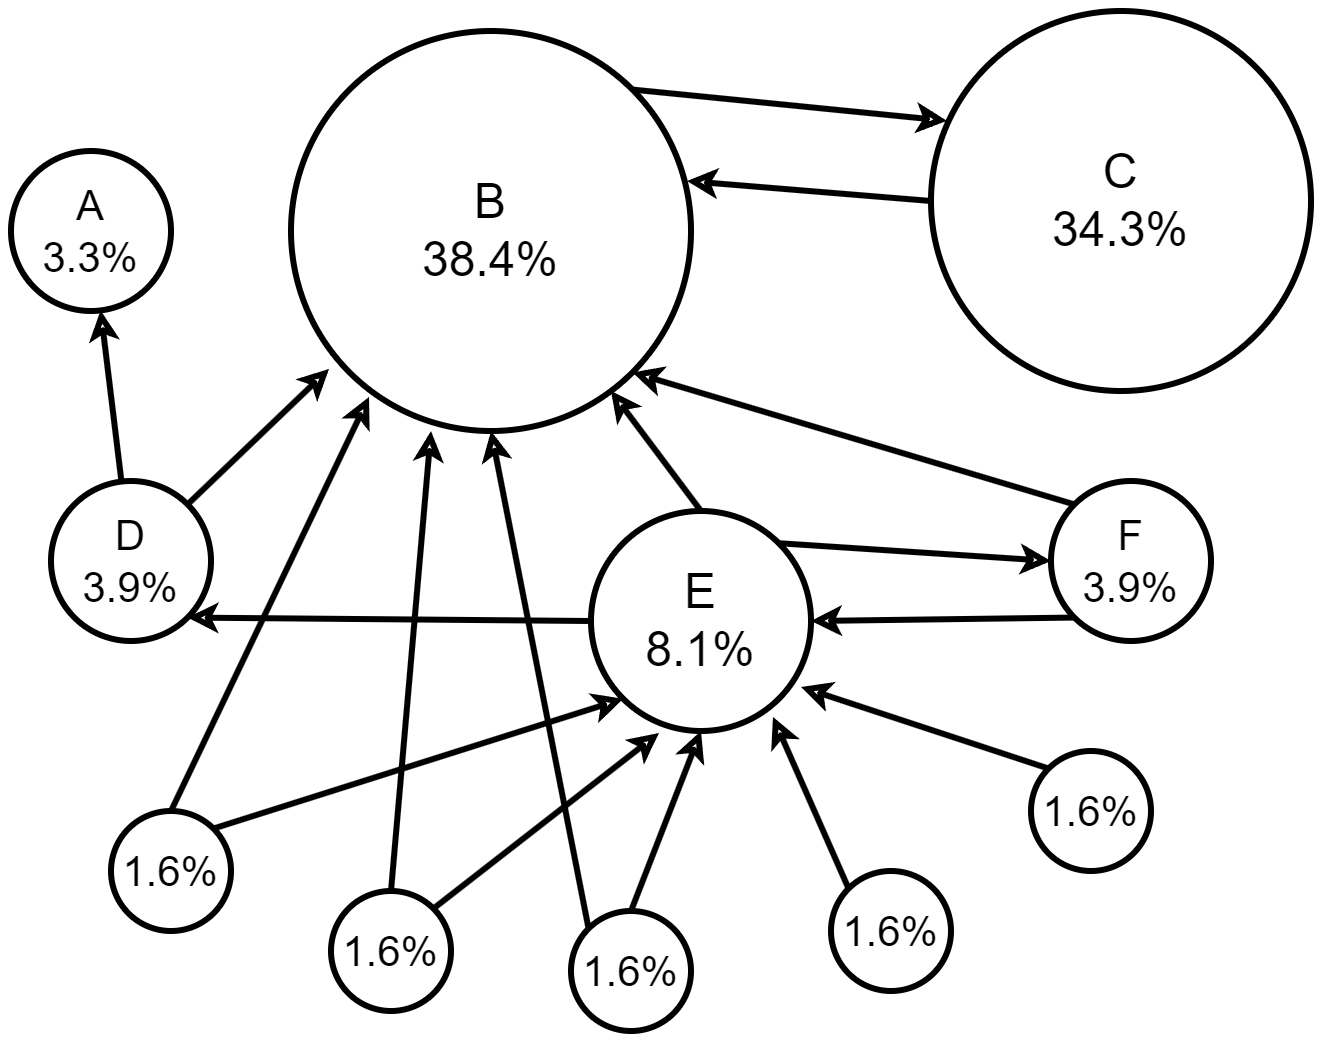

The diagram above was exported from draw.io. Its source (the exported page's mxGraphModel, read from the mxfile embedded in the PNG):
<mxGraphModel dx="1434" dy="836" grid="1" gridSize="10" guides="1" tooltips="1" connect="1" arrows="1" fold="1" page="1" pageScale="1" pageWidth="1100" pageHeight="850" math="0" shadow="0">
  <root>
    <mxCell id="0" />
    <mxCell id="1" parent="0" />
    <mxCell id="3teilEMe3NR-Mcw97rRl-2" value="A&lt;div style=&quot;font-size: 21px;&quot;&gt;3.3%&lt;/div&gt;" style="ellipse;whiteSpace=wrap;html=1;aspect=fixed;strokeWidth=3;fontSize=21;fillOpacity=0;" parent="1" vertex="1">
      <mxGeometry x="140" y="220" width="80" height="80" as="geometry" />
    </mxCell>
    <mxCell id="3teilEMe3NR-Mcw97rRl-5" value="" style="rounded=0;orthogonalLoop=1;jettySize=auto;html=1;strokeWidth=3;fontSize=24;fillOpacity=0;" parent="1" source="3teilEMe3NR-Mcw97rRl-3" target="3teilEMe3NR-Mcw97rRl-2" edge="1">
      <mxGeometry relative="1" as="geometry" />
    </mxCell>
    <mxCell id="3teilEMe3NR-Mcw97rRl-3" value="&lt;div style=&quot;font-size: 21px;&quot;&gt;D&lt;/div&gt;&lt;div style=&quot;font-size: 21px;&quot;&gt;3.9%&lt;/div&gt;" style="ellipse;whiteSpace=wrap;html=1;aspect=fixed;strokeWidth=3;fontSize=21;fillOpacity=0;" parent="1" vertex="1">
      <mxGeometry x="160" y="385" width="80" height="80" as="geometry" />
    </mxCell>
    <mxCell id="3teilEMe3NR-Mcw97rRl-7" style="rounded=0;orthogonalLoop=1;jettySize=auto;html=1;exitX=0;exitY=0.5;exitDx=0;exitDy=0;entryX=1;entryY=1;entryDx=0;entryDy=0;strokeWidth=3;fontSize=24;fillOpacity=0;" parent="1" source="3teilEMe3NR-Mcw97rRl-6" target="3teilEMe3NR-Mcw97rRl-3" edge="1">
      <mxGeometry relative="1" as="geometry" />
    </mxCell>
    <mxCell id="3teilEMe3NR-Mcw97rRl-9" style="rounded=0;orthogonalLoop=1;jettySize=auto;html=1;exitX=1;exitY=0;exitDx=0;exitDy=0;entryX=0;entryY=0.5;entryDx=0;entryDy=0;strokeWidth=3;fontSize=24;fillOpacity=0;" parent="1" source="3teilEMe3NR-Mcw97rRl-6" target="3teilEMe3NR-Mcw97rRl-8" edge="1">
      <mxGeometry relative="1" as="geometry" />
    </mxCell>
    <mxCell id="3teilEMe3NR-Mcw97rRl-19" style="rounded=0;orthogonalLoop=1;jettySize=auto;html=1;exitX=0.5;exitY=0;exitDx=0;exitDy=0;strokeWidth=3;fontSize=24;fillOpacity=0;" parent="1" source="3teilEMe3NR-Mcw97rRl-6" target="3teilEMe3NR-Mcw97rRl-11" edge="1">
      <mxGeometry relative="1" as="geometry" />
    </mxCell>
    <mxCell id="3teilEMe3NR-Mcw97rRl-6" value="E&lt;div style=&quot;font-size: 24px;&quot;&gt;8.1%&lt;/div&gt;" style="ellipse;whiteSpace=wrap;html=1;aspect=fixed;strokeWidth=3;fontSize=24;fillOpacity=0;" parent="1" vertex="1">
      <mxGeometry x="430" y="400" width="110" height="110" as="geometry" />
    </mxCell>
    <mxCell id="3teilEMe3NR-Mcw97rRl-10" style="rounded=0;orthogonalLoop=1;jettySize=auto;html=1;exitX=0;exitY=1;exitDx=0;exitDy=0;entryX=1;entryY=0.5;entryDx=0;entryDy=0;strokeWidth=3;fontSize=24;fillOpacity=0;" parent="1" source="3teilEMe3NR-Mcw97rRl-8" target="3teilEMe3NR-Mcw97rRl-6" edge="1">
      <mxGeometry relative="1" as="geometry" />
    </mxCell>
    <mxCell id="3teilEMe3NR-Mcw97rRl-20" style="rounded=0;orthogonalLoop=1;jettySize=auto;html=1;exitX=0;exitY=0;exitDx=0;exitDy=0;entryX=1;entryY=1;entryDx=0;entryDy=0;strokeWidth=3;fontSize=24;fillOpacity=0;" parent="1" source="3teilEMe3NR-Mcw97rRl-8" target="3teilEMe3NR-Mcw97rRl-11" edge="1">
      <mxGeometry relative="1" as="geometry" />
    </mxCell>
    <mxCell id="3teilEMe3NR-Mcw97rRl-8" value="&lt;div style=&quot;font-size: 21px;&quot;&gt;F&lt;/div&gt;&lt;div style=&quot;font-size: 21px;&quot;&gt;3.9%&lt;/div&gt;" style="ellipse;whiteSpace=wrap;html=1;aspect=fixed;strokeWidth=3;fontSize=21;fillOpacity=0;" parent="1" vertex="1">
      <mxGeometry x="660" y="385" width="80" height="80" as="geometry" />
    </mxCell>
    <mxCell id="3teilEMe3NR-Mcw97rRl-11" value="B&lt;div style=&quot;font-size: 24px;&quot;&gt;38.4%&lt;/div&gt;" style="ellipse;whiteSpace=wrap;html=1;aspect=fixed;strokeWidth=3;fontSize=24;fillOpacity=0;" parent="1" vertex="1">
      <mxGeometry x="280" y="160" width="200" height="200" as="geometry" />
    </mxCell>
    <mxCell id="3teilEMe3NR-Mcw97rRl-23" style="rounded=0;orthogonalLoop=1;jettySize=auto;html=1;exitX=1;exitY=0;exitDx=0;exitDy=0;entryX=0;entryY=1;entryDx=0;entryDy=0;strokeWidth=3;fontSize=24;fillOpacity=0;" parent="1" source="3teilEMe3NR-Mcw97rRl-12" target="3teilEMe3NR-Mcw97rRl-6" edge="1">
      <mxGeometry relative="1" as="geometry" />
    </mxCell>
    <mxCell id="3teilEMe3NR-Mcw97rRl-12" value="1.6%" style="ellipse;whiteSpace=wrap;html=1;aspect=fixed;strokeWidth=3;fontSize=21;fillOpacity=0;" parent="1" vertex="1">
      <mxGeometry x="190" y="550" width="60" height="60" as="geometry" />
    </mxCell>
    <mxCell id="3teilEMe3NR-Mcw97rRl-13" value="1.6%" style="ellipse;whiteSpace=wrap;html=1;aspect=fixed;strokeWidth=3;fontSize=21;fillOpacity=0;" parent="1" vertex="1">
      <mxGeometry x="300" y="590" width="60" height="60" as="geometry" />
    </mxCell>
    <mxCell id="3teilEMe3NR-Mcw97rRl-25" style="rounded=0;orthogonalLoop=1;jettySize=auto;html=1;exitX=0.5;exitY=0;exitDx=0;exitDy=0;entryX=0.5;entryY=1;entryDx=0;entryDy=0;strokeWidth=3;fontSize=24;fillOpacity=0;" parent="1" source="3teilEMe3NR-Mcw97rRl-14" target="3teilEMe3NR-Mcw97rRl-6" edge="1">
      <mxGeometry relative="1" as="geometry" />
    </mxCell>
    <mxCell id="3teilEMe3NR-Mcw97rRl-31" style="rounded=0;orthogonalLoop=1;jettySize=auto;html=1;exitX=0;exitY=0;exitDx=0;exitDy=0;entryX=0.5;entryY=1;entryDx=0;entryDy=0;strokeWidth=3;fontSize=24;fillOpacity=0;" parent="1" source="3teilEMe3NR-Mcw97rRl-14" target="3teilEMe3NR-Mcw97rRl-11" edge="1">
      <mxGeometry relative="1" as="geometry" />
    </mxCell>
    <mxCell id="3teilEMe3NR-Mcw97rRl-14" value="1.6%" style="ellipse;whiteSpace=wrap;html=1;aspect=fixed;strokeWidth=3;fontSize=21;fillOpacity=0;" parent="1" vertex="1">
      <mxGeometry x="420" y="600" width="60" height="60" as="geometry" />
    </mxCell>
    <mxCell id="3teilEMe3NR-Mcw97rRl-15" value="1.6%" style="ellipse;whiteSpace=wrap;html=1;aspect=fixed;strokeWidth=3;fontSize=21;fillOpacity=0;" parent="1" vertex="1">
      <mxGeometry x="550" y="580" width="60" height="60" as="geometry" />
    </mxCell>
    <mxCell id="3teilEMe3NR-Mcw97rRl-16" value="1.6%" style="ellipse;whiteSpace=wrap;html=1;aspect=fixed;strokeWidth=3;fontSize=21;fillOpacity=0;" parent="1" vertex="1">
      <mxGeometry x="650" y="520" width="60" height="60" as="geometry" />
    </mxCell>
    <mxCell id="3teilEMe3NR-Mcw97rRl-17" value="C&lt;div style=&quot;font-size: 24px;&quot;&gt;34.3%&lt;/div&gt;" style="ellipse;whiteSpace=wrap;html=1;aspect=fixed;strokeWidth=3;fontSize=24;fillOpacity=0;" parent="1" vertex="1">
      <mxGeometry x="600" y="150" width="190" height="190" as="geometry" />
    </mxCell>
    <mxCell id="3teilEMe3NR-Mcw97rRl-18" style="rounded=0;orthogonalLoop=1;jettySize=auto;html=1;exitX=1;exitY=0;exitDx=0;exitDy=0;entryX=0.095;entryY=0.845;entryDx=0;entryDy=0;entryPerimeter=0;strokeWidth=3;fontSize=24;fillOpacity=0;" parent="1" source="3teilEMe3NR-Mcw97rRl-3" target="3teilEMe3NR-Mcw97rRl-11" edge="1">
      <mxGeometry relative="1" as="geometry" />
    </mxCell>
    <mxCell id="3teilEMe3NR-Mcw97rRl-21" style="rounded=0;orthogonalLoop=1;jettySize=auto;html=1;exitX=1;exitY=0;exitDx=0;exitDy=0;entryX=0.042;entryY=0.289;entryDx=0;entryDy=0;entryPerimeter=0;strokeWidth=3;fontSize=24;fillOpacity=0;" parent="1" source="3teilEMe3NR-Mcw97rRl-11" target="3teilEMe3NR-Mcw97rRl-17" edge="1">
      <mxGeometry relative="1" as="geometry" />
    </mxCell>
    <mxCell id="3teilEMe3NR-Mcw97rRl-22" style="rounded=0;orthogonalLoop=1;jettySize=auto;html=1;exitX=0;exitY=0.5;exitDx=0;exitDy=0;entryX=0.99;entryY=0.375;entryDx=0;entryDy=0;entryPerimeter=0;strokeWidth=3;fontSize=24;fillOpacity=0;" parent="1" source="3teilEMe3NR-Mcw97rRl-17" target="3teilEMe3NR-Mcw97rRl-11" edge="1">
      <mxGeometry relative="1" as="geometry" />
    </mxCell>
    <mxCell id="3teilEMe3NR-Mcw97rRl-24" style="rounded=0;orthogonalLoop=1;jettySize=auto;html=1;exitX=1;exitY=0;exitDx=0;exitDy=0;entryX=0.309;entryY=1.009;entryDx=0;entryDy=0;entryPerimeter=0;strokeWidth=3;fontSize=24;fillOpacity=0;" parent="1" source="3teilEMe3NR-Mcw97rRl-13" target="3teilEMe3NR-Mcw97rRl-6" edge="1">
      <mxGeometry relative="1" as="geometry" />
    </mxCell>
    <mxCell id="3teilEMe3NR-Mcw97rRl-26" style="rounded=0;orthogonalLoop=1;jettySize=auto;html=1;exitX=0;exitY=0;exitDx=0;exitDy=0;entryX=0.827;entryY=0.936;entryDx=0;entryDy=0;entryPerimeter=0;strokeWidth=3;fontSize=24;fillOpacity=0;" parent="1" source="3teilEMe3NR-Mcw97rRl-15" target="3teilEMe3NR-Mcw97rRl-6" edge="1">
      <mxGeometry relative="1" as="geometry" />
    </mxCell>
    <mxCell id="3teilEMe3NR-Mcw97rRl-27" style="rounded=0;orthogonalLoop=1;jettySize=auto;html=1;exitX=0;exitY=0;exitDx=0;exitDy=0;entryX=0.955;entryY=0.8;entryDx=0;entryDy=0;entryPerimeter=0;strokeWidth=3;fontSize=24;fillOpacity=0;" parent="1" source="3teilEMe3NR-Mcw97rRl-16" target="3teilEMe3NR-Mcw97rRl-6" edge="1">
      <mxGeometry relative="1" as="geometry" />
    </mxCell>
    <mxCell id="3teilEMe3NR-Mcw97rRl-28" style="rounded=0;orthogonalLoop=1;jettySize=auto;html=1;exitX=0.5;exitY=0;exitDx=0;exitDy=0;entryX=0.195;entryY=0.915;entryDx=0;entryDy=0;entryPerimeter=0;strokeWidth=3;fontSize=24;fillOpacity=0;" parent="1" source="3teilEMe3NR-Mcw97rRl-12" target="3teilEMe3NR-Mcw97rRl-11" edge="1">
      <mxGeometry relative="1" as="geometry" />
    </mxCell>
    <mxCell id="3teilEMe3NR-Mcw97rRl-29" style="rounded=0;orthogonalLoop=1;jettySize=auto;html=1;exitX=0.5;exitY=0;exitDx=0;exitDy=0;entryX=0.35;entryY=1;entryDx=0;entryDy=0;entryPerimeter=0;strokeWidth=3;fontSize=24;fillOpacity=0;" parent="1" source="3teilEMe3NR-Mcw97rRl-13" target="3teilEMe3NR-Mcw97rRl-11" edge="1">
      <mxGeometry relative="1" as="geometry" />
    </mxCell>
  </root>
</mxGraphModel>